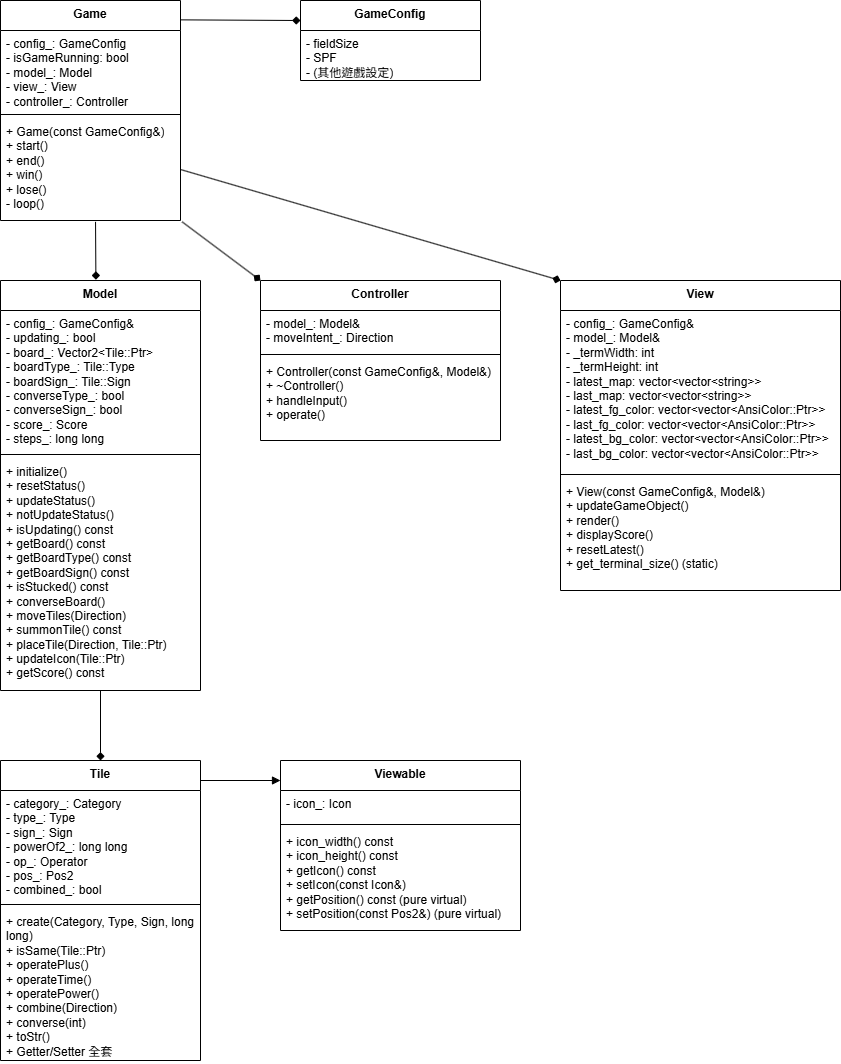

The diagram above was exported from draw.io. Its source (the exported page's mxGraphModel, read from the mxfile embedded in the PNG):
<mxGraphModel dx="984" dy="528" grid="1" gridSize="10" guides="1" tooltips="1" connect="1" arrows="1" fold="1" page="1" pageScale="1" pageWidth="850" pageHeight="1100" math="0" shadow="0">
  <root>
    <mxCell id="0" />
    <mxCell id="1" parent="0" />
    <mxCell id="20" style="endArrow=diamond;exitX=1;exitY=0.088;exitDx=0;exitDy=0;exitPerimeter=0;entryX=0;entryY=0.25;entryDx=0;entryDy=0;" parent="1" source="27" target="35" edge="1">
      <mxGeometry relative="1" as="geometry">
        <mxPoint x="200" y="46.66666666666674" as="sourcePoint" />
        <mxPoint x="300" y="43.33333333333343" as="targetPoint" />
      </mxGeometry>
    </mxCell>
    <mxCell id="21" style="endArrow=diamond;exitX=0.528;exitY=1.013;exitDx=0;exitDy=0;exitPerimeter=0;entryX=0.477;entryY=-0.002;entryDx=0;entryDy=0;entryPerimeter=0;" parent="1" source="28" target="39" edge="1">
      <mxGeometry relative="1" as="geometry">
        <mxPoint x="100" y="90" as="sourcePoint" />
        <mxPoint x="98.56930643090982" y="320" as="targetPoint" />
      </mxGeometry>
    </mxCell>
    <mxCell id="22" style="endArrow=diamond;exitX=1.009;exitY=1.013;exitDx=0;exitDy=0;exitPerimeter=0;entryX=0;entryY=0;entryDx=0;entryDy=0;" parent="1" source="28" target="43" edge="1">
      <mxGeometry relative="1" as="geometry">
        <mxPoint x="163.15789473684208" y="90" as="sourcePoint" />
        <mxPoint x="322.7780261620778" y="320" as="targetPoint" />
      </mxGeometry>
    </mxCell>
    <mxCell id="23" style="endArrow=diamond;exitX=1;exitY=0.5;exitDx=0;exitDy=0;entryX=0;entryY=0;entryDx=0;entryDy=0;" parent="1" source="28" target="47" edge="1">
      <mxGeometry relative="1" as="geometry">
        <mxPoint x="200" y="81.66666666666663" as="sourcePoint" />
        <mxPoint x="560" y="320.20833333333337" as="targetPoint" />
      </mxGeometry>
    </mxCell>
    <mxCell id="27" value="&lt;div&gt;&lt;span style=&quot;background-color: transparent;&quot;&gt;Game&lt;/span&gt;&lt;/div&gt;" style="swimlane;fontStyle=1;align=center;verticalAlign=top;childLayout=stackLayout;horizontal=1;startSize=30;horizontalStack=0;resizeParent=1;resizeParentMax=0;resizeLast=0;collapsible=1;marginBottom=0;whiteSpace=wrap;html=1;" parent="1" vertex="1">
      <mxGeometry width="180" height="220" as="geometry" />
    </mxCell>
    <mxCell id="30" value="&lt;div&gt;&lt;font color=&quot;#000000&quot;&gt;- config_: GameConfig&lt;/font&gt;&lt;/div&gt;&lt;div&gt;&lt;font color=&quot;#000000&quot;&gt;- isGameRunning: bool&lt;/font&gt;&lt;/div&gt;&lt;div&gt;&lt;font color=&quot;#000000&quot;&gt;- model_: Model&lt;/font&gt;&lt;/div&gt;&lt;div&gt;&lt;font color=&quot;#000000&quot;&gt;- view_: View&lt;/font&gt;&lt;/div&gt;&lt;div&gt;&lt;font color=&quot;#000000&quot;&gt;- controller_: Controller&lt;/font&gt;&lt;/div&gt;" style="text;strokeColor=none;fillColor=none;align=left;verticalAlign=top;spacingLeft=4;spacingRight=4;overflow=hidden;rotatable=0;points=[[0,0.5],[1,0.5]];portConstraint=eastwest;whiteSpace=wrap;html=1;" parent="27" vertex="1">
      <mxGeometry y="30" width="180" height="80" as="geometry" />
    </mxCell>
    <mxCell id="29" value="" style="line;strokeWidth=1;fillColor=none;align=left;verticalAlign=middle;spacingTop=-1;spacingLeft=3;spacingRight=3;rotatable=0;labelPosition=right;points=[];portConstraint=eastwest;strokeColor=inherit;" parent="27" vertex="1">
      <mxGeometry y="110" width="180" height="8" as="geometry" />
    </mxCell>
    <mxCell id="28" value="&lt;div&gt;&lt;font color=&quot;#000000&quot;&gt;+ Game(const GameConfig&amp;amp;)&lt;/font&gt;&lt;/div&gt;&lt;div&gt;&lt;font color=&quot;#000000&quot;&gt;+ start()&lt;/font&gt;&lt;/div&gt;&lt;div&gt;&lt;font color=&quot;#000000&quot;&gt;+ end()&lt;/font&gt;&lt;/div&gt;&lt;div&gt;&lt;font color=&quot;#000000&quot;&gt;+ win()&lt;/font&gt;&lt;/div&gt;&lt;div&gt;&lt;font color=&quot;#000000&quot;&gt;+ lose()&lt;/font&gt;&lt;/div&gt;&lt;div&gt;&lt;font color=&quot;#000000&quot;&gt;- loop()&lt;/font&gt;&lt;/div&gt;" style="text;strokeColor=none;fillColor=none;align=left;verticalAlign=top;spacingLeft=4;spacingRight=4;overflow=hidden;rotatable=0;points=[[0,0.5],[1,0.5]];portConstraint=eastwest;whiteSpace=wrap;html=1;" parent="27" vertex="1">
      <mxGeometry y="118" width="180" height="102" as="geometry" />
    </mxCell>
    <mxCell id="35" value="GameConfig" style="swimlane;fontStyle=1;align=center;verticalAlign=top;childLayout=stackLayout;horizontal=1;startSize=30;horizontalStack=0;resizeParent=1;resizeParentMax=0;resizeLast=0;collapsible=1;marginBottom=0;whiteSpace=wrap;html=1;" parent="1" vertex="1">
      <mxGeometry x="300" width="180" height="80" as="geometry" />
    </mxCell>
    <mxCell id="36" value="&lt;div&gt;&lt;font color=&quot;#000000&quot;&gt;- fieldSize&lt;/font&gt;&lt;/div&gt;&lt;div&gt;&lt;font color=&quot;#000000&quot;&gt;- SPF&lt;/font&gt;&lt;/div&gt;&lt;div&gt;&lt;font color=&quot;#000000&quot;&gt;- (其他遊戲設定)&lt;/font&gt;&lt;/div&gt;" style="text;strokeColor=none;fillColor=none;align=left;verticalAlign=top;spacingLeft=4;spacingRight=4;overflow=hidden;rotatable=0;points=[[0,0.5],[1,0.5]];portConstraint=eastwest;whiteSpace=wrap;html=1;" parent="35" vertex="1">
      <mxGeometry y="30" width="180" height="50" as="geometry" />
    </mxCell>
    <mxCell id="39" value="Model" style="swimlane;fontStyle=1;align=center;verticalAlign=top;childLayout=stackLayout;horizontal=1;startSize=30;horizontalStack=0;resizeParent=1;resizeParentMax=0;resizeLast=0;collapsible=1;marginBottom=0;whiteSpace=wrap;html=1;" parent="1" vertex="1">
      <mxGeometry y="280" width="200" height="410" as="geometry" />
    </mxCell>
    <mxCell id="40" value="&lt;div&gt;&lt;font color=&quot;#000000&quot;&gt;- config_: GameConfig&amp;amp;&lt;/font&gt;&lt;/div&gt;&lt;div&gt;&lt;font color=&quot;#000000&quot;&gt;- updating_: bool&lt;/font&gt;&lt;/div&gt;&lt;div&gt;&lt;font color=&quot;#000000&quot;&gt;- board_: Vector2&amp;lt;Tile::Ptr&amp;gt;&lt;/font&gt;&lt;/div&gt;&lt;div&gt;&lt;font color=&quot;#000000&quot;&gt;- boardType_: Tile::Type&lt;/font&gt;&lt;/div&gt;&lt;div&gt;&lt;font color=&quot;#000000&quot;&gt;- boardSign_: Tile::Sign&lt;/font&gt;&lt;/div&gt;&lt;div&gt;&lt;font color=&quot;#000000&quot;&gt;- converseType_: bool&lt;/font&gt;&lt;/div&gt;&lt;div&gt;&lt;font color=&quot;#000000&quot;&gt;- converseSign_: bool&lt;/font&gt;&lt;/div&gt;&lt;div&gt;&lt;font color=&quot;#000000&quot;&gt;- score_: Score&lt;/font&gt;&lt;/div&gt;&lt;div&gt;&lt;font color=&quot;#000000&quot;&gt;- steps_: long long&lt;/font&gt;&lt;/div&gt;" style="text;strokeColor=none;fillColor=none;align=left;verticalAlign=top;spacingLeft=4;spacingRight=4;overflow=hidden;rotatable=0;points=[[0,0.5],[1,0.5]];portConstraint=eastwest;whiteSpace=wrap;html=1;" parent="39" vertex="1">
      <mxGeometry y="30" width="200" height="140" as="geometry" />
    </mxCell>
    <mxCell id="41" value="" style="line;strokeWidth=1;fillColor=none;align=left;verticalAlign=middle;spacingTop=-1;spacingLeft=3;spacingRight=3;rotatable=0;labelPosition=right;points=[];portConstraint=eastwest;strokeColor=inherit;" parent="39" vertex="1">
      <mxGeometry y="170" width="200" height="8" as="geometry" />
    </mxCell>
    <mxCell id="42" value="&lt;div&gt;&lt;font color=&quot;#000000&quot;&gt;+ initialize()&lt;/font&gt;&lt;/div&gt;&lt;div&gt;&lt;font color=&quot;#000000&quot;&gt;+ resetStatus()&lt;/font&gt;&lt;/div&gt;&lt;div&gt;&lt;font color=&quot;#000000&quot;&gt;+ updateStatus()&lt;/font&gt;&lt;/div&gt;&lt;div&gt;&lt;font color=&quot;#000000&quot;&gt;+ notUpdateStatus()&lt;/font&gt;&lt;/div&gt;&lt;div&gt;&lt;font color=&quot;#000000&quot;&gt;+ isUpdating() const&lt;/font&gt;&lt;/div&gt;&lt;div&gt;&lt;font color=&quot;#000000&quot;&gt;+ getBoard() const&lt;/font&gt;&lt;/div&gt;&lt;div&gt;&lt;font color=&quot;#000000&quot;&gt;+ getBoardType() const&lt;/font&gt;&lt;/div&gt;&lt;div&gt;&lt;font color=&quot;#000000&quot;&gt;+ getBoardSign() const&lt;/font&gt;&lt;/div&gt;&lt;div&gt;&lt;font color=&quot;#000000&quot;&gt;+ isStucked() const&lt;/font&gt;&lt;/div&gt;&lt;div&gt;&lt;font color=&quot;#000000&quot;&gt;+ converseBoard()&lt;/font&gt;&lt;/div&gt;&lt;div&gt;&lt;font color=&quot;#000000&quot;&gt;+ moveTiles(Direction)&lt;/font&gt;&lt;/div&gt;&lt;div&gt;&lt;font color=&quot;#000000&quot;&gt;+ summonTile() const&lt;/font&gt;&lt;/div&gt;&lt;div&gt;&lt;font color=&quot;#000000&quot;&gt;+ placeTile(Direction, Tile::Ptr)&lt;/font&gt;&lt;/div&gt;&lt;div&gt;&lt;font color=&quot;#000000&quot;&gt;+ updateIcon(Tile::Ptr)&lt;/font&gt;&lt;/div&gt;&lt;div&gt;&lt;font color=&quot;#000000&quot;&gt;+ getScore() const&lt;/font&gt;&lt;/div&gt;" style="text;strokeColor=none;fillColor=none;align=left;verticalAlign=top;spacingLeft=4;spacingRight=4;overflow=hidden;rotatable=0;points=[[0,0.5],[1,0.5]];portConstraint=eastwest;whiteSpace=wrap;html=1;" parent="39" vertex="1">
      <mxGeometry y="178" width="200" height="232" as="geometry" />
    </mxCell>
    <mxCell id="43" value="Controller" style="swimlane;fontStyle=1;align=center;verticalAlign=top;childLayout=stackLayout;horizontal=1;startSize=30;horizontalStack=0;resizeParent=1;resizeParentMax=0;resizeLast=0;collapsible=1;marginBottom=0;whiteSpace=wrap;html=1;" parent="1" vertex="1">
      <mxGeometry x="260" y="280" width="240" height="160" as="geometry" />
    </mxCell>
    <mxCell id="44" value="&lt;div&gt;&lt;font color=&quot;#000000&quot;&gt;- model_: Model&amp;amp;&lt;/font&gt;&lt;/div&gt;&lt;div&gt;&lt;font color=&quot;#000000&quot;&gt;- moveIntent_: Direction&lt;/font&gt;&lt;/div&gt;" style="text;strokeColor=none;fillColor=none;align=left;verticalAlign=top;spacingLeft=4;spacingRight=4;overflow=hidden;rotatable=0;points=[[0,0.5],[1,0.5]];portConstraint=eastwest;whiteSpace=wrap;html=1;" parent="43" vertex="1">
      <mxGeometry y="30" width="240" height="40" as="geometry" />
    </mxCell>
    <mxCell id="45" value="" style="line;strokeWidth=1;fillColor=none;align=left;verticalAlign=middle;spacingTop=-1;spacingLeft=3;spacingRight=3;rotatable=0;labelPosition=right;points=[];portConstraint=eastwest;strokeColor=inherit;" parent="43" vertex="1">
      <mxGeometry y="70" width="240" height="8" as="geometry" />
    </mxCell>
    <mxCell id="46" value="&lt;div&gt;&lt;font color=&quot;#000000&quot;&gt;+ Controller(const GameConfig&amp;amp;, Model&amp;amp;)&lt;/font&gt;&lt;/div&gt;&lt;div&gt;&lt;font color=&quot;#000000&quot;&gt;+ ~Controller()&lt;/font&gt;&lt;/div&gt;&lt;div&gt;&lt;font color=&quot;#000000&quot;&gt;+ handleInput()&lt;/font&gt;&lt;/div&gt;&lt;div&gt;&lt;font color=&quot;#000000&quot;&gt;+ operate()&lt;/font&gt;&lt;/div&gt;" style="text;strokeColor=none;fillColor=none;align=left;verticalAlign=top;spacingLeft=4;spacingRight=4;overflow=hidden;rotatable=0;points=[[0,0.5],[1,0.5]];portConstraint=eastwest;whiteSpace=wrap;html=1;" parent="43" vertex="1">
      <mxGeometry y="78" width="240" height="82" as="geometry" />
    </mxCell>
    <mxCell id="47" value="View" style="swimlane;fontStyle=1;align=center;verticalAlign=top;childLayout=stackLayout;horizontal=1;startSize=30;horizontalStack=0;resizeParent=1;resizeParentMax=0;resizeLast=0;collapsible=1;marginBottom=0;whiteSpace=wrap;html=1;" parent="1" vertex="1">
      <mxGeometry x="560" y="280" width="280" height="310" as="geometry" />
    </mxCell>
    <mxCell id="48" value="&lt;div&gt;&lt;font color=&quot;#000000&quot;&gt;- config_: GameConfig&amp;amp;&lt;/font&gt;&lt;/div&gt;&lt;div&gt;&lt;font color=&quot;#000000&quot;&gt;- model_: Model&amp;amp;&lt;/font&gt;&lt;/div&gt;&lt;div&gt;&lt;font color=&quot;#000000&quot;&gt;- _termWidth: int&lt;/font&gt;&lt;/div&gt;&lt;div&gt;&lt;font color=&quot;#000000&quot;&gt;- _termHeight: int&lt;/font&gt;&lt;/div&gt;&lt;div&gt;&lt;font color=&quot;#000000&quot;&gt;- latest_map: vector&amp;lt;vector&amp;lt;string&amp;gt;&amp;gt;&lt;/font&gt;&lt;/div&gt;&lt;div&gt;&lt;font color=&quot;#000000&quot;&gt;- last_map: vector&amp;lt;vector&amp;lt;string&amp;gt;&amp;gt;&lt;/font&gt;&lt;/div&gt;&lt;div&gt;&lt;font color=&quot;#000000&quot;&gt;- latest_fg_color: vector&amp;lt;vector&amp;lt;AnsiColor::Ptr&amp;gt;&amp;gt;&lt;/font&gt;&lt;/div&gt;&lt;div&gt;&lt;font color=&quot;#000000&quot;&gt;- last_fg_color: vector&amp;lt;vector&amp;lt;AnsiColor::Ptr&amp;gt;&amp;gt;&lt;/font&gt;&lt;/div&gt;&lt;div&gt;&lt;font color=&quot;#000000&quot;&gt;- latest_bg_color: vector&amp;lt;vector&amp;lt;AnsiColor::Ptr&amp;gt;&amp;gt;&lt;/font&gt;&lt;/div&gt;&lt;div&gt;&lt;font color=&quot;#000000&quot;&gt;- last_bg_color: vector&amp;lt;vector&amp;lt;AnsiColor::Ptr&amp;gt;&amp;gt;&lt;/font&gt;&lt;/div&gt;" style="text;strokeColor=none;fillColor=none;align=left;verticalAlign=top;spacingLeft=4;spacingRight=4;overflow=hidden;rotatable=0;points=[[0,0.5],[1,0.5]];portConstraint=eastwest;whiteSpace=wrap;html=1;" parent="47" vertex="1">
      <mxGeometry y="30" width="280" height="160" as="geometry" />
    </mxCell>
    <mxCell id="49" value="" style="line;strokeWidth=1;fillColor=none;align=left;verticalAlign=middle;spacingTop=-1;spacingLeft=3;spacingRight=3;rotatable=0;labelPosition=right;points=[];portConstraint=eastwest;strokeColor=inherit;" parent="47" vertex="1">
      <mxGeometry y="190" width="280" height="8" as="geometry" />
    </mxCell>
    <mxCell id="50" value="&lt;div&gt;&lt;font color=&quot;#000000&quot;&gt;+ View(const GameConfig&amp;amp;, Model&amp;amp;)&lt;/font&gt;&lt;/div&gt;&lt;div&gt;&lt;font color=&quot;#000000&quot;&gt;+ updateGameObject()&lt;/font&gt;&lt;/div&gt;&lt;div&gt;&lt;font color=&quot;#000000&quot;&gt;+ render()&lt;/font&gt;&lt;/div&gt;&lt;div&gt;&lt;font color=&quot;#000000&quot;&gt;+ displayScore()&lt;/font&gt;&lt;/div&gt;&lt;div&gt;&lt;font color=&quot;#000000&quot;&gt;+ resetLatest()&lt;/font&gt;&lt;/div&gt;&lt;div&gt;&lt;font color=&quot;#000000&quot;&gt;+ get_terminal_size() (static)&lt;/font&gt;&lt;/div&gt;" style="text;strokeColor=none;fillColor=none;align=left;verticalAlign=top;spacingLeft=4;spacingRight=4;overflow=hidden;rotatable=0;points=[[0,0.5],[1,0.5]];portConstraint=eastwest;whiteSpace=wrap;html=1;" parent="47" vertex="1">
      <mxGeometry y="198" width="280" height="112" as="geometry" />
    </mxCell>
    <mxCell id="51" value="Tile" style="swimlane;fontStyle=1;align=center;verticalAlign=top;childLayout=stackLayout;horizontal=1;startSize=30;horizontalStack=0;resizeParent=1;resizeParentMax=0;resizeLast=0;collapsible=1;marginBottom=0;whiteSpace=wrap;html=1;" parent="1" vertex="1">
      <mxGeometry y="760" width="200" height="300" as="geometry" />
    </mxCell>
    <mxCell id="52" value="&lt;div&gt;&lt;font color=&quot;#000000&quot;&gt;- category_: Category&lt;/font&gt;&lt;/div&gt;&lt;div&gt;&lt;font color=&quot;#000000&quot;&gt;- type_: Type&lt;/font&gt;&lt;/div&gt;&lt;div&gt;&lt;font color=&quot;#000000&quot;&gt;- sign_: Sign&lt;/font&gt;&lt;/div&gt;&lt;div&gt;&lt;font color=&quot;#000000&quot;&gt;- powerOf2_: long long&lt;/font&gt;&lt;/div&gt;&lt;div&gt;&lt;font color=&quot;#000000&quot;&gt;- op_: Operator&lt;/font&gt;&lt;/div&gt;&lt;div&gt;&lt;font color=&quot;#000000&quot;&gt;- pos_: Pos2&lt;/font&gt;&lt;/div&gt;&lt;div&gt;&lt;font color=&quot;#000000&quot;&gt;- combined_: bool&lt;/font&gt;&lt;/div&gt;" style="text;strokeColor=none;fillColor=none;align=left;verticalAlign=top;spacingLeft=4;spacingRight=4;overflow=hidden;rotatable=0;points=[[0,0.5],[1,0.5]];portConstraint=eastwest;whiteSpace=wrap;html=1;" parent="51" vertex="1">
      <mxGeometry y="30" width="200" height="110" as="geometry" />
    </mxCell>
    <mxCell id="53" value="" style="line;strokeWidth=1;fillColor=none;align=left;verticalAlign=middle;spacingTop=-1;spacingLeft=3;spacingRight=3;rotatable=0;labelPosition=right;points=[];portConstraint=eastwest;strokeColor=inherit;" parent="51" vertex="1">
      <mxGeometry y="140" width="200" height="8" as="geometry" />
    </mxCell>
    <mxCell id="54" value="&lt;div&gt;&lt;font color=&quot;#000000&quot;&gt;+ create(Category, Type, Sign, long long)&lt;/font&gt;&lt;/div&gt;&lt;div&gt;&lt;font color=&quot;#000000&quot;&gt;+ isSame(Tile::Ptr)&lt;/font&gt;&lt;/div&gt;&lt;div&gt;&lt;font color=&quot;#000000&quot;&gt;+ operatePlus()&lt;/font&gt;&lt;/div&gt;&lt;div&gt;&lt;font color=&quot;#000000&quot;&gt;+ operateTime()&lt;/font&gt;&lt;/div&gt;&lt;div&gt;&lt;font color=&quot;#000000&quot;&gt;+ operatePower()&lt;/font&gt;&lt;/div&gt;&lt;div&gt;&lt;font color=&quot;#000000&quot;&gt;+ combine(Direction)&lt;/font&gt;&lt;/div&gt;&lt;div&gt;&lt;font color=&quot;#000000&quot;&gt;+ converse(int)&lt;/font&gt;&lt;/div&gt;&lt;div&gt;&lt;font color=&quot;#000000&quot;&gt;+ toStr()&lt;/font&gt;&lt;/div&gt;&lt;div&gt;&lt;font color=&quot;#000000&quot;&gt;+ Getter/Setter 全套&lt;/font&gt;&lt;/div&gt;" style="text;strokeColor=none;fillColor=none;align=left;verticalAlign=top;spacingLeft=4;spacingRight=4;overflow=hidden;rotatable=0;points=[[0,0.5],[1,0.5]];portConstraint=eastwest;whiteSpace=wrap;html=1;" parent="51" vertex="1">
      <mxGeometry y="148" width="200" height="152" as="geometry" />
    </mxCell>
    <mxCell id="56" style="endArrow=diamond;" parent="1" edge="1">
      <mxGeometry relative="1" as="geometry">
        <mxPoint x="100" y="690" as="sourcePoint" />
        <mxPoint x="100" y="760" as="targetPoint" />
      </mxGeometry>
    </mxCell>
    <mxCell id="57" value="Viewable" style="swimlane;fontStyle=1;align=center;verticalAlign=top;childLayout=stackLayout;horizontal=1;startSize=30;horizontalStack=0;resizeParent=1;resizeParentMax=0;resizeLast=0;collapsible=1;marginBottom=0;whiteSpace=wrap;html=1;" parent="1" vertex="1">
      <mxGeometry x="280" y="760" width="240" height="170" as="geometry" />
    </mxCell>
    <mxCell id="58" value="- icon_: Icon" style="text;strokeColor=none;fillColor=none;align=left;verticalAlign=top;spacingLeft=4;spacingRight=4;overflow=hidden;rotatable=0;points=[[0,0.5],[1,0.5]];portConstraint=eastwest;whiteSpace=wrap;html=1;" parent="57" vertex="1">
      <mxGeometry y="30" width="240" height="30" as="geometry" />
    </mxCell>
    <mxCell id="59" value="" style="line;strokeWidth=1;fillColor=none;align=left;verticalAlign=middle;spacingTop=-1;spacingLeft=3;spacingRight=3;rotatable=0;labelPosition=right;points=[];portConstraint=eastwest;strokeColor=inherit;" parent="57" vertex="1">
      <mxGeometry y="60" width="240" height="8" as="geometry" />
    </mxCell>
    <mxCell id="60" value="+ icon_width() const&#10;+ icon_height() const&#10;+ getIcon() const&#10;+ setIcon(const Icon&amp;)&#10;+ getPosition() const (pure virtual)&#10;+ setPosition(const Pos2&amp;) (pure virtual)" style="text;strokeColor=none;fillColor=none;align=left;verticalAlign=top;spacingLeft=4;spacingRight=4;overflow=hidden;rotatable=0;points=[[0,0.5],[1,0.5]];portConstraint=eastwest;whiteSpace=wrap;html=1;" parent="57" vertex="1">
      <mxGeometry y="68" width="240" height="102" as="geometry" />
    </mxCell>
    <mxCell id="61" value="" style="html=1;verticalAlign=bottom;labelBackgroundColor=none;endArrow=block;endFill=1;" parent="1" edge="1">
      <mxGeometry width="160" relative="1" as="geometry">
        <mxPoint x="200" y="780" as="sourcePoint" />
        <mxPoint x="280" y="780" as="targetPoint" />
      </mxGeometry>
    </mxCell>
  </root>
</mxGraphModel>